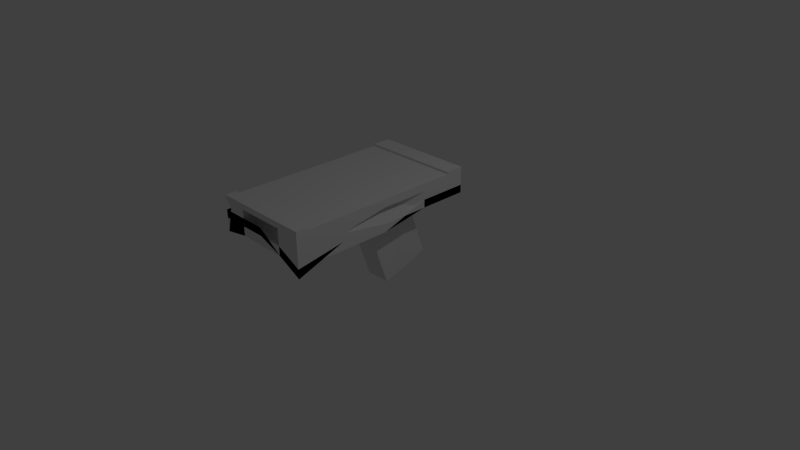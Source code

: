 # Source: futurebed.blend  (saved by Blender 2.69.0; exported with 4.5.12 LTS)
import bpy
from mathutils import Matrix  # noqa: F401  (used for matrix-valued properties, if any)

bpy.ops.wm.read_factory_settings(use_empty=True)
scene = bpy.context.scene
scene.name = 'Scene'

# ---- collections
col_collection_1 = bpy.data.collections.new('Collection 1'); scene.collection.children.link(col_collection_1)

# ---- materials (node trees are filled in below, after node groups)
mat_material = bpy.data.materials.new('Material')
mat_material.alpha_threshold = 0.0
mat_material.use_transparent_shadow = False
mat_material.roughness = 0.5
mat_material.line_color = (0.0, 0.0, 0.0, 1.0)

# ---- material node trees

# ---- world
world_world = bpy.data.worlds.new('World'); scene.world = world_world
world_world.color = (0.05088, 0.05088, 0.05088)
world_world.use_sun_shadow = False
world_world.sun_shadow_jitter_overblur = 0.0
world_world.cycles.sampling_method = 'MANUAL'
world_world.cycles.sample_map_resolution = 256

# ---- cameras
cam_camera = bpy.data.cameras.new('Camera')
cam_camera.clip_end = 100.0
cam_camera.lens = 35.0
cam_camera.sensor_width = 32.0
cam_camera.sensor_height = 18.0
cam_camera.ortho_scale = 7.314
cam_camera.dof.focus_distance = 0.0
cam_camera.dof.aperture_fstop = 128.0

# ---- lights
light_lamp = bpy.data.lights.new('Lamp', 'POINT')
light_lamp.transmission_factor = 0.0
light_lamp.cutoff_distance = 30.0
light_lamp.energy = 100.0
light_lamp.shadow_buffer_clip_start = 1.001
light_lamp.shadow_soft_size = 0.1
light_lamp.shadow_maximum_resolution = 0.006
light_lamp.use_absolute_resolution = True
light_lamp.cycles.use_multiple_importance_sampling = False

# ---- meshes
me_cube = bpy.data.meshes.new('Cube')
me_cube.from_pydata([(0.2245, 1.375, 0.6183), (0.2245, -1.352, 0.3929), (-1.209, -1.352, 0.5662), (-1.209, 1.375, 0.6183), (0.2245, 1.375, 0.8456), (0.2245, -1.352, 0.8456), (-1.209, -1.352, 0.8456), (-1.209, 1.375, 0.8456), (0.2245, 0.01162, 0.3929), (-0.4923, 1.375, 0.6183), (0.2245, 1.375, 0.6193), (-0.4923, -1.352, 0.5662), (0.2245, -1.352, 0.6193), (-1.209, 0.01162, 0.3929), (-1.209, -1.352, 0.3737), (-1.103, 1.375, 0.6193), (0.2245, 0.01162, 0.8456), (-0.4923, 1.375, 0.8456), (-0.4923, -1.352, 0.8456), (-1.209, 0.01162, 0.8456), (-0.4923, 0.01162, 0.3929), (-0.4923, 0.01162, 0.8456), (0.05799, 0.01162, 0.7925), (-0.4923, -1.352, 0.4382), (-1.209, 0.01162, 0.6193), (-0.4923, 1.375, 0.6193), (0.2245, -0.6701, 0.3929), (-0.8507, 1.375, 0.6183), (0.2245, 1.375, 0.7325), (-0.8507, -1.352, 0.5662), (0.2245, -1.352, 0.7325), (-1.209, 0.6933, 0.3929), (-1.103, -1.352, 0.7325), (-1.103, 1.375, 0.7325), (0.2245, -1.192, 0.8456), (-0.8507, 1.375, 0.8456), (-0.8507, -1.352, 0.8456), (-1.209, 1.114, 0.8456), (0.2245, 0.6933, 0.6183), (-0.1339, 1.375, 0.6183), (0.2245, 1.375, 0.5061), (-0.1339, -1.352, 0.5662), (0.2245, -1.352, 0.2605), (-1.209, -0.6701, 0.5662), (-1.209, -1.352, 0.6794), (-1.103, 1.375, 0.7314), (0.2245, 1.114, 0.8456), (-0.1339, 1.375, 0.8456), (-0.1339, -1.352, 0.8456), (-1.209, -1.192, 0.8456), (-0.8507, 0.01162, 0.3929), (-0.1339, 0.01162, 0.3929), (-0.4923, 0.6933, 0.6183), (-0.6588, -0.6701, 0.5662), (-0.4923, -1.192, 0.8456), (-0.4923, 1.114, 0.8456), (-0.1339, 0.01162, 0.8456), (-0.8507, 0.01162, 0.8456), (0.2245, -0.6701, 0.6193), (0.2245, 0.6933, 0.6193), (0.2245, 0.01162, 0.5061), (0.2245, 0.01162, 0.7325), (-0.8507, -1.352, 0.4382), (-0.1339, -1.352, 0.4382), (-0.4923, -1.352, 0.6794), (-0.4923, -1.352, 0.797), (-1.209, 0.6933, 0.6193), (-1.209, -0.6701, 0.6193), (-1.209, 0.01162, 0.5061), (-1.103, 0.01162, 0.7325), (-0.8507, 1.375, 0.6193), (-0.1339, 1.375, 0.6193), (-0.4923, 1.375, 0.7325), (-0.4923, 1.375, 0.7314), (-0.8507, -0.6701, 0.5662), (-0.8507, -1.192, 0.8456), (0.2245, -0.6701, 0.7325), (-0.8507, -1.352, 0.797), (-1.103, 0.6933, 0.7325), (-0.8507, 1.375, 0.7314), (-0.8507, 0.6933, 0.3929), (-0.1339, 0.6933, 0.6183), (-0.1339, -0.6701, 0.3929), (-0.1339, -1.192, 0.8456), (-0.1339, 1.114, 0.8456), (-0.8507, 1.114, 0.8456), (0.2245, -0.6701, 0.5061), (0.2245, 0.6933, 0.5061), (0.2245, 0.6933, 0.7325), (-0.8507, -1.352, 0.6794), (-0.1339, -1.352, 0.4337), (-0.1339, -1.352, 0.797), (-1.209, 0.6933, 0.5061), (-1.209, -0.6701, 0.6794), (-1.103, -0.6701, 0.7325), (-0.8507, 1.375, 0.7325), (-0.1339, 1.375, 0.7325), (-0.1339, 1.375, 0.7314), (-0.4923, -1.059, 0.6838), (-0.8507, -1.059, 0.6838), (-0.1339, -1.059, 0.6838), (-0.4923, -1.059, 0.797), (-0.8507, -1.059, 0.797), (-0.1339, -1.059, 0.797), (0.2245, 1.375, 0.8456), (0.2245, -1.352, 0.8456), (-1.209, -1.352, 0.8456), (-1.209, 1.375, 0.8456), (0.2245, 0.01162, 0.8456), (-0.4923, 1.375, 0.8456), (-0.4923, -1.352, 0.8456), (-1.209, 0.01162, 0.8456), (0.2245, -1.192, 0.8456), (-0.8507, 1.375, 0.8456), (-0.8507, -1.352, 0.8456), (-1.209, 1.114, 0.8456), (0.2245, 1.114, 0.8456), (-0.1339, 1.375, 0.8456), (-0.1339, -1.352, 0.8456), (-1.209, -1.192, 0.8456), (0.2245, 1.375, 0.8787), (0.2245, -1.352, 0.8787), (-1.209, -1.352, 0.8787), (-1.209, 1.375, 0.8787), (-0.4923, 1.375, 0.8787), (-0.4923, -1.352, 0.8787), (0.2245, -1.192, 0.8787), (-0.8507, 1.375, 0.8787), (-0.8507, -1.352, 0.8787), (-1.209, 1.114, 0.8787), (0.2245, 1.114, 0.8787), (-0.1339, 1.375, 0.8787), (-0.1339, -1.352, 0.8787), (-1.209, -1.192, 0.8787), (-0.4923, -1.192, 0.8787), (-0.4923, 1.114, 0.8787), (-0.8507, -1.192, 0.8787), (-0.1339, -1.192, 0.8787), (-0.1339, 1.114, 0.8787), (-0.8507, 1.114, 0.8787), (-1.138, 0.01162, 0.6123), (-1.138, 0.6933, 0.6123), (-1.032, 0.01162, 0.7255), (-1.032, 0.6933, 0.7255), (-0.4923, 0.34, -0.6004), (-0.1339, 0.34, -0.6004), (-0.4923, 1.022, -0.3751), (-0.1339, 1.022, -0.3751)], [], [(74, 29, 2, 43), (47, 17, 124, 131), (76, 34, 5, 30), (77, 36, 6, 32), (78, 37, 7, 33), (79, 27, 3, 45), (80, 50, 13, 31), (81, 51, 145, 147), (82, 41, 11, 53), (36, 18, 125, 128), (84, 55, 21, 56), (85, 37, 19, 57), (86, 58, 12, 42), (87, 59, 22, 60), (88, 46, 16, 61), (89, 62, 14, 44), (90, 63, 23, 64), (91, 48, 18, 65), (92, 66, 15, 45), (93, 67, 24, 68), (94, 49, 19, 69), (95, 70, 15, 33), (96, 71, 25, 72), (97, 39, 9, 73), (50, 74, 43, 13), (20, 53, 74, 50), (53, 11, 29, 74), (55, 84, 138, 135), (21, 57, 75, 54), (57, 19, 49, 75), (58, 76, 30, 12), (22, 61, 76, 58), (61, 16, 34, 76), (62, 77, 32, 14), (91, 65, 101, 103), (65, 18, 36, 77), (66, 78, 33, 15), (78, 66, 141, 143), (69, 19, 37, 78), (70, 79, 45, 15), (25, 73, 79, 70), (73, 9, 27, 79), (27, 80, 31, 3), (9, 52, 80, 27), (52, 20, 50, 80), (39, 81, 52, 9), (0, 38, 81, 39), (38, 8, 51, 81), (51, 82, 53, 20), (8, 26, 82, 51), (26, 1, 41, 82), (46, 4, 120, 130), (16, 56, 83, 34), (56, 21, 54, 83), (46, 84, 56, 16), (35, 7, 123, 127), (48, 5, 121, 132), (55, 85, 57, 21), (7, 37, 129, 123), (37, 85, 139, 129), (26, 86, 42, 1), (8, 60, 86, 26), (60, 22, 58, 86), (38, 87, 60, 8), (0, 40, 87, 38), (40, 10, 59, 87), (59, 88, 61, 22), (10, 28, 88, 59), (28, 4, 46, 88), (29, 89, 44, 2), (11, 64, 89, 29), (64, 23, 62, 89), (41, 90, 64, 11), (1, 42, 90, 41), (42, 12, 63, 90), (63, 91, 103, 100), (12, 30, 91, 63), (30, 5, 48, 91), (31, 92, 45, 3), (13, 68, 92, 31), (68, 24, 66, 92), (43, 93, 68, 13), (2, 44, 93, 43), (44, 14, 67, 93), (67, 94, 69, 24), (14, 32, 94, 67), (32, 6, 49, 94), (35, 95, 33, 7), (17, 72, 95, 35), (72, 25, 70, 95), (47, 96, 72, 17), (4, 28, 96, 47), (28, 10, 71, 96), (71, 97, 73, 25), (10, 40, 97, 71), (40, 0, 39, 97), (98, 101, 102, 99), (100, 103, 101, 98), (77, 62, 99, 102), (65, 77, 102, 101), (23, 63, 100, 98), (62, 23, 98, 99), (37, 7, 107, 115), (48, 5, 105, 118), (35, 7, 107, 113), (46, 4, 104, 116), (49, 19, 111, 119), (36, 18, 110, 114), (47, 17, 109, 117), (49, 6, 106, 119), (16, 34, 112, 108), (6, 36, 114, 106), (4, 47, 117, 104), (34, 5, 105, 112), (37, 19, 111, 115), (18, 48, 118, 110), (17, 35, 113, 109), (46, 16, 108, 116), (136, 133, 122, 128), (137, 134, 125, 132), (134, 136, 128, 125), (126, 137, 132, 121), (120, 131, 138, 130), (131, 124, 135, 138), (124, 127, 139, 135), (127, 123, 129, 139), (54, 75, 136, 134), (83, 54, 134, 137), (49, 6, 122, 133), (85, 55, 135, 139), (6, 36, 128, 122), (4, 47, 131, 120), (5, 34, 126, 121), (84, 46, 130, 138), (18, 48, 132, 125), (75, 49, 133, 136), (17, 35, 127, 124), (34, 83, 137, 126), (140, 142, 143, 141), (69, 78, 143, 142), (66, 24, 140, 141), (24, 69, 142, 140), (147, 145, 144, 146), (52, 81, 147, 146), (20, 52, 146, 144), (51, 20, 144, 145)])
me_cube.materials.append(mat_material)
me_cube.use_remesh_preserve_volume = False
me_cube.use_remesh_preserve_attributes = False
me_cube.use_mirror_vertex_groups = False
me_cube.update()

# ---- objects
ob_cube = bpy.data.objects.new('Cube', me_cube)
ob_lamp = bpy.data.objects.new('Lamp', light_lamp)
ob_camera = bpy.data.objects.new('Camera', cam_camera)

# ---- transforms, parenting, visibility, modifiers, constraints
ob_cube.location = (0.0, 0.0, 0.0)
ob_cube.lock_rotations_4d = False
ob_cube.empty_display_type = 'ARROWS'
ob_cube.lineart.crease_threshold = 0.0
ob_lamp.location = (4.076, 1.005, 5.904)
ob_lamp.rotation_euler = (0.6503, 0.05522, 1.866)
ob_lamp.lock_rotations_4d = False
ob_lamp.empty_display_type = 'ARROWS'
ob_lamp.color = (0.0, 0.0, 0.0, 0.0)
ob_lamp.lineart.crease_threshold = 0.0
ob_camera.location = (7.481, -6.508, 5.344)
ob_camera.rotation_euler = (1.109, 0.01082, 0.8149)
ob_camera.lock_rotations_4d = False
ob_camera.empty_display_type = 'ARROWS'
ob_camera.color = (0.0, 0.0, 0.0, 0.0)
ob_camera.display_type = 'WIRE'
ob_camera.lineart.crease_threshold = 0.0

# ---- collection membership
col_collection_1.objects.link(ob_cube)
col_collection_1.objects.link(ob_lamp)
col_collection_1.objects.link(ob_camera)

# ---- scene / render settings (as saved in the file)
scene.camera = ob_camera
scene.frame_start = 1; scene.frame_end = 250; scene.frame_set(1)
scene.render.engine = 'BLENDER_EEVEE_NEXT'
scene.render.image_settings.compression = 90
scene.render.resolution_percentage = 50
scene.render.dither_intensity = 0.0
scene.cycles.use_denoising = False
scene.cycles.samples = 10
scene.cycles.sampling_pattern = 'TABULATED_SOBOL'
scene.cycles.light_sampling_threshold = 0.0
scene.cycles.use_adaptive_sampling = False
scene.cycles.use_light_tree = False
scene.cycles.blur_glossy = 0.0
scene.cycles.volume_bounces = 1
scene.cycles.pixel_filter_type = 'GAUSSIAN'
scene.cycles.sample_clamp_indirect = 0.0
scene.view_settings.view_transform = 'Standard'
bpy.context.view_layer.update()
